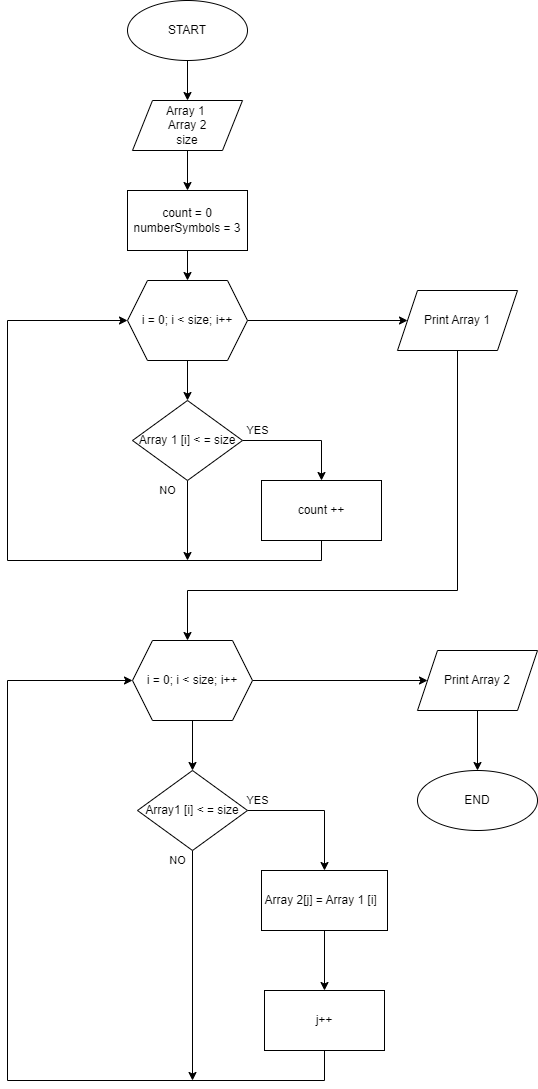

The diagram above was exported from draw.io. Its source (the exported page's mxGraphModel, read from the mxfile embedded in the PNG):
<mxGraphModel dx="1036" dy="614" grid="1" gridSize="10" guides="1" tooltips="1" connect="1" arrows="1" fold="1" page="1" pageScale="1" pageWidth="827" pageHeight="1169" math="0" shadow="0">
  <root>
    <mxCell id="WIyWlLk6GJQsqaUBKTNV-0" />
    <mxCell id="WIyWlLk6GJQsqaUBKTNV-1" parent="WIyWlLk6GJQsqaUBKTNV-0" />
    <mxCell id="3NCOn-uibCFRnR1iOuJ0-6" style="edgeStyle=orthogonalEdgeStyle;rounded=0;orthogonalLoop=1;jettySize=auto;html=1;exitX=0.5;exitY=1;exitDx=0;exitDy=0;entryX=0.5;entryY=0;entryDx=0;entryDy=0;" edge="1" parent="WIyWlLk6GJQsqaUBKTNV-1" source="3NCOn-uibCFRnR1iOuJ0-0" target="3NCOn-uibCFRnR1iOuJ0-1">
      <mxGeometry relative="1" as="geometry" />
    </mxCell>
    <mxCell id="3NCOn-uibCFRnR1iOuJ0-0" value="START" style="ellipse;whiteSpace=wrap;html=1;" vertex="1" parent="WIyWlLk6GJQsqaUBKTNV-1">
      <mxGeometry x="160" y="40" width="120" height="60" as="geometry" />
    </mxCell>
    <mxCell id="3NCOn-uibCFRnR1iOuJ0-5" style="edgeStyle=orthogonalEdgeStyle;rounded=0;orthogonalLoop=1;jettySize=auto;html=1;exitX=0.5;exitY=1;exitDx=0;exitDy=0;entryX=0.5;entryY=0;entryDx=0;entryDy=0;" edge="1" parent="WIyWlLk6GJQsqaUBKTNV-1" source="3NCOn-uibCFRnR1iOuJ0-1" target="3NCOn-uibCFRnR1iOuJ0-2">
      <mxGeometry relative="1" as="geometry" />
    </mxCell>
    <mxCell id="3NCOn-uibCFRnR1iOuJ0-1" value="Array 1&amp;nbsp;&lt;br&gt;Array 2&lt;br&gt;size&lt;br&gt;" style="shape=parallelogram;perimeter=parallelogramPerimeter;whiteSpace=wrap;html=1;fixedSize=1;" vertex="1" parent="WIyWlLk6GJQsqaUBKTNV-1">
      <mxGeometry x="165" y="140" width="110" height="50" as="geometry" />
    </mxCell>
    <mxCell id="3NCOn-uibCFRnR1iOuJ0-8" style="edgeStyle=orthogonalEdgeStyle;rounded=0;orthogonalLoop=1;jettySize=auto;html=1;exitX=0.5;exitY=1;exitDx=0;exitDy=0;entryX=0.5;entryY=0;entryDx=0;entryDy=0;" edge="1" parent="WIyWlLk6GJQsqaUBKTNV-1" source="3NCOn-uibCFRnR1iOuJ0-2" target="3NCOn-uibCFRnR1iOuJ0-7">
      <mxGeometry relative="1" as="geometry" />
    </mxCell>
    <mxCell id="3NCOn-uibCFRnR1iOuJ0-2" value="count = 0&lt;br&gt;numberSymbols = 3" style="rounded=0;whiteSpace=wrap;html=1;" vertex="1" parent="WIyWlLk6GJQsqaUBKTNV-1">
      <mxGeometry x="160" y="230" width="120" height="60" as="geometry" />
    </mxCell>
    <mxCell id="3NCOn-uibCFRnR1iOuJ0-12" style="edgeStyle=orthogonalEdgeStyle;rounded=0;orthogonalLoop=1;jettySize=auto;html=1;exitX=0.5;exitY=1;exitDx=0;exitDy=0;entryX=0.5;entryY=0;entryDx=0;entryDy=0;" edge="1" parent="WIyWlLk6GJQsqaUBKTNV-1" source="3NCOn-uibCFRnR1iOuJ0-7" target="3NCOn-uibCFRnR1iOuJ0-11">
      <mxGeometry relative="1" as="geometry" />
    </mxCell>
    <mxCell id="3NCOn-uibCFRnR1iOuJ0-22" style="edgeStyle=orthogonalEdgeStyle;rounded=0;orthogonalLoop=1;jettySize=auto;html=1;exitX=1;exitY=0.5;exitDx=0;exitDy=0;entryX=0;entryY=0.5;entryDx=0;entryDy=0;" edge="1" parent="WIyWlLk6GJQsqaUBKTNV-1" source="3NCOn-uibCFRnR1iOuJ0-7" target="3NCOn-uibCFRnR1iOuJ0-21">
      <mxGeometry relative="1" as="geometry" />
    </mxCell>
    <mxCell id="3NCOn-uibCFRnR1iOuJ0-7" value="i = 0; i &amp;lt; size; i++" style="shape=hexagon;perimeter=hexagonPerimeter2;whiteSpace=wrap;html=1;fixedSize=1;" vertex="1" parent="WIyWlLk6GJQsqaUBKTNV-1">
      <mxGeometry x="160" y="320" width="120" height="80" as="geometry" />
    </mxCell>
    <mxCell id="3NCOn-uibCFRnR1iOuJ0-14" value="YES" style="edgeStyle=orthogonalEdgeStyle;rounded=0;orthogonalLoop=1;jettySize=auto;html=1;exitX=1;exitY=0.5;exitDx=0;exitDy=0;entryX=0.5;entryY=0;entryDx=0;entryDy=0;exitPerimeter=0;" edge="1" parent="WIyWlLk6GJQsqaUBKTNV-1" source="3NCOn-uibCFRnR1iOuJ0-11" target="3NCOn-uibCFRnR1iOuJ0-13">
      <mxGeometry x="-0.7479" y="10" relative="1" as="geometry">
        <mxPoint as="offset" />
      </mxGeometry>
    </mxCell>
    <mxCell id="3NCOn-uibCFRnR1iOuJ0-17" value="NO" style="edgeStyle=orthogonalEdgeStyle;rounded=0;orthogonalLoop=1;jettySize=auto;html=1;exitX=0.5;exitY=1;exitDx=0;exitDy=0;" edge="1" parent="WIyWlLk6GJQsqaUBKTNV-1" source="3NCOn-uibCFRnR1iOuJ0-11">
      <mxGeometry x="-0.75" y="-20" relative="1" as="geometry">
        <mxPoint x="220" y="600" as="targetPoint" />
        <mxPoint as="offset" />
      </mxGeometry>
    </mxCell>
    <mxCell id="3NCOn-uibCFRnR1iOuJ0-11" value="Array 1 [i] &amp;lt; = size" style="rhombus;whiteSpace=wrap;html=1;" vertex="1" parent="WIyWlLk6GJQsqaUBKTNV-1">
      <mxGeometry x="165" y="440" width="110" height="80" as="geometry" />
    </mxCell>
    <mxCell id="3NCOn-uibCFRnR1iOuJ0-15" style="edgeStyle=orthogonalEdgeStyle;rounded=0;orthogonalLoop=1;jettySize=auto;html=1;exitX=0.5;exitY=1;exitDx=0;exitDy=0;entryX=0;entryY=0.5;entryDx=0;entryDy=0;" edge="1" parent="WIyWlLk6GJQsqaUBKTNV-1" source="3NCOn-uibCFRnR1iOuJ0-13" target="3NCOn-uibCFRnR1iOuJ0-7">
      <mxGeometry relative="1" as="geometry">
        <mxPoint x="40" y="350" as="targetPoint" />
        <Array as="points">
          <mxPoint x="354" y="600" />
          <mxPoint x="40" y="600" />
          <mxPoint x="40" y="360" />
        </Array>
      </mxGeometry>
    </mxCell>
    <mxCell id="3NCOn-uibCFRnR1iOuJ0-13" value="count ++" style="rounded=0;whiteSpace=wrap;html=1;" vertex="1" parent="WIyWlLk6GJQsqaUBKTNV-1">
      <mxGeometry x="294" y="520" width="120" height="60" as="geometry" />
    </mxCell>
    <mxCell id="3NCOn-uibCFRnR1iOuJ0-25" style="edgeStyle=orthogonalEdgeStyle;rounded=0;orthogonalLoop=1;jettySize=auto;html=1;exitX=0.5;exitY=1;exitDx=0;exitDy=0;entryX=0.5;entryY=0;entryDx=0;entryDy=0;" edge="1" parent="WIyWlLk6GJQsqaUBKTNV-1" source="3NCOn-uibCFRnR1iOuJ0-18" target="3NCOn-uibCFRnR1iOuJ0-24">
      <mxGeometry relative="1" as="geometry" />
    </mxCell>
    <mxCell id="3NCOn-uibCFRnR1iOuJ0-37" style="edgeStyle=orthogonalEdgeStyle;rounded=0;orthogonalLoop=1;jettySize=auto;html=1;exitX=1;exitY=0.5;exitDx=0;exitDy=0;entryX=0;entryY=0.5;entryDx=0;entryDy=0;" edge="1" parent="WIyWlLk6GJQsqaUBKTNV-1" source="3NCOn-uibCFRnR1iOuJ0-18" target="3NCOn-uibCFRnR1iOuJ0-36">
      <mxGeometry relative="1" as="geometry" />
    </mxCell>
    <mxCell id="3NCOn-uibCFRnR1iOuJ0-18" value="i = 0; i &amp;lt; size; i++" style="shape=hexagon;perimeter=hexagonPerimeter2;whiteSpace=wrap;html=1;fixedSize=1;" vertex="1" parent="WIyWlLk6GJQsqaUBKTNV-1">
      <mxGeometry x="165" y="680" width="120" height="80" as="geometry" />
    </mxCell>
    <mxCell id="3NCOn-uibCFRnR1iOuJ0-23" style="edgeStyle=orthogonalEdgeStyle;rounded=0;orthogonalLoop=1;jettySize=auto;html=1;exitX=0.5;exitY=1;exitDx=0;exitDy=0;" edge="1" parent="WIyWlLk6GJQsqaUBKTNV-1" source="3NCOn-uibCFRnR1iOuJ0-21" target="3NCOn-uibCFRnR1iOuJ0-18">
      <mxGeometry x="0.009" y="10" relative="1" as="geometry">
        <Array as="points">
          <mxPoint x="490" y="630" />
          <mxPoint x="220" y="630" />
        </Array>
        <mxPoint as="offset" />
      </mxGeometry>
    </mxCell>
    <mxCell id="3NCOn-uibCFRnR1iOuJ0-21" value="Print Array 1" style="shape=parallelogram;perimeter=parallelogramPerimeter;whiteSpace=wrap;html=1;fixedSize=1;" vertex="1" parent="WIyWlLk6GJQsqaUBKTNV-1">
      <mxGeometry x="430" y="330" width="120" height="60" as="geometry" />
    </mxCell>
    <mxCell id="3NCOn-uibCFRnR1iOuJ0-27" value="YES" style="edgeStyle=orthogonalEdgeStyle;rounded=0;orthogonalLoop=1;jettySize=auto;html=1;exitX=1;exitY=0.5;exitDx=0;exitDy=0;entryX=0.5;entryY=0;entryDx=0;entryDy=0;" edge="1" parent="WIyWlLk6GJQsqaUBKTNV-1" source="3NCOn-uibCFRnR1iOuJ0-24" target="3NCOn-uibCFRnR1iOuJ0-26">
      <mxGeometry x="-0.854" y="10" relative="1" as="geometry">
        <Array as="points">
          <mxPoint x="357" y="850" />
        </Array>
        <mxPoint as="offset" />
      </mxGeometry>
    </mxCell>
    <mxCell id="3NCOn-uibCFRnR1iOuJ0-35" value="NO" style="edgeStyle=orthogonalEdgeStyle;rounded=0;orthogonalLoop=1;jettySize=auto;html=1;exitX=0.5;exitY=1;exitDx=0;exitDy=0;" edge="1" parent="WIyWlLk6GJQsqaUBKTNV-1" source="3NCOn-uibCFRnR1iOuJ0-24">
      <mxGeometry x="-0.913" y="-15" relative="1" as="geometry">
        <mxPoint x="225" y="1120" as="targetPoint" />
        <mxPoint as="offset" />
      </mxGeometry>
    </mxCell>
    <mxCell id="3NCOn-uibCFRnR1iOuJ0-24" value="Array1 [i] &amp;lt; = size" style="rhombus;whiteSpace=wrap;html=1;" vertex="1" parent="WIyWlLk6GJQsqaUBKTNV-1">
      <mxGeometry x="170" y="810" width="110" height="80" as="geometry" />
    </mxCell>
    <mxCell id="3NCOn-uibCFRnR1iOuJ0-28" style="edgeStyle=orthogonalEdgeStyle;rounded=0;orthogonalLoop=1;jettySize=auto;html=1;exitX=0.5;exitY=1;exitDx=0;exitDy=0;entryX=0;entryY=0.5;entryDx=0;entryDy=0;" edge="1" parent="WIyWlLk6GJQsqaUBKTNV-1" source="3NCOn-uibCFRnR1iOuJ0-29" target="3NCOn-uibCFRnR1iOuJ0-18">
      <mxGeometry relative="1" as="geometry">
        <Array as="points">
          <mxPoint x="357" y="1120" />
          <mxPoint x="40" y="1120" />
          <mxPoint x="40" y="720" />
        </Array>
      </mxGeometry>
    </mxCell>
    <mxCell id="3NCOn-uibCFRnR1iOuJ0-33" style="edgeStyle=orthogonalEdgeStyle;rounded=0;orthogonalLoop=1;jettySize=auto;html=1;exitX=0.5;exitY=1;exitDx=0;exitDy=0;entryX=0.5;entryY=0;entryDx=0;entryDy=0;" edge="1" parent="WIyWlLk6GJQsqaUBKTNV-1" source="3NCOn-uibCFRnR1iOuJ0-26" target="3NCOn-uibCFRnR1iOuJ0-29">
      <mxGeometry relative="1" as="geometry" />
    </mxCell>
    <mxCell id="3NCOn-uibCFRnR1iOuJ0-26" value="Array 2[j] = Array 1 [i]&amp;nbsp;&amp;nbsp;" style="rounded=0;whiteSpace=wrap;html=1;" vertex="1" parent="WIyWlLk6GJQsqaUBKTNV-1">
      <mxGeometry x="294" y="910" width="126" height="60" as="geometry" />
    </mxCell>
    <mxCell id="3NCOn-uibCFRnR1iOuJ0-29" value="j++" style="rounded=0;whiteSpace=wrap;html=1;" vertex="1" parent="WIyWlLk6GJQsqaUBKTNV-1">
      <mxGeometry x="297" y="1030" width="120" height="60" as="geometry" />
    </mxCell>
    <mxCell id="3NCOn-uibCFRnR1iOuJ0-40" style="edgeStyle=orthogonalEdgeStyle;rounded=0;orthogonalLoop=1;jettySize=auto;html=1;exitX=0.5;exitY=1;exitDx=0;exitDy=0;entryX=0.5;entryY=0;entryDx=0;entryDy=0;" edge="1" parent="WIyWlLk6GJQsqaUBKTNV-1" source="3NCOn-uibCFRnR1iOuJ0-36" target="3NCOn-uibCFRnR1iOuJ0-38">
      <mxGeometry relative="1" as="geometry" />
    </mxCell>
    <mxCell id="3NCOn-uibCFRnR1iOuJ0-36" value="Print Array 2" style="shape=parallelogram;perimeter=parallelogramPerimeter;whiteSpace=wrap;html=1;fixedSize=1;" vertex="1" parent="WIyWlLk6GJQsqaUBKTNV-1">
      <mxGeometry x="450" y="690" width="120" height="60" as="geometry" />
    </mxCell>
    <mxCell id="3NCOn-uibCFRnR1iOuJ0-38" value="END" style="ellipse;whiteSpace=wrap;html=1;" vertex="1" parent="WIyWlLk6GJQsqaUBKTNV-1">
      <mxGeometry x="450" y="810" width="120" height="60" as="geometry" />
    </mxCell>
  </root>
</mxGraphModel>